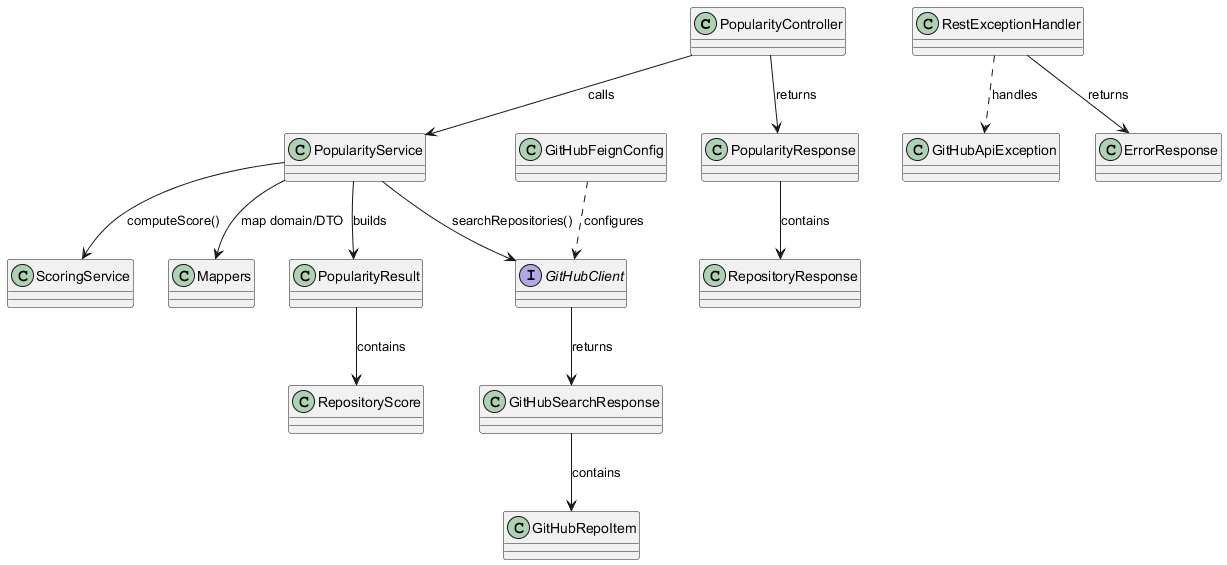

The diagram above was rendered by PlantUML. Its source (embedded in the PNG):
@startuml
skinparam classAttributeIconSize 0

class PopularityController
class PopularityService
class ScoringService
interface GitHubClient
class GitHubFeignConfig
class RestExceptionHandler
class GitHubApiException
class ErrorResponse
class Mappers

class PopularityResult
class RepositoryScore
class PopularityResponse
class RepositoryResponse
class GitHubSearchResponse
class GitHubRepoItem

PopularityController --> PopularityService : calls
PopularityService --> ScoringService : computeScore()
PopularityService --> GitHubClient : searchRepositories()
PopularityService --> Mappers : map domain/DTO

PopularityService --> PopularityResult : builds
PopularityResult --> RepositoryScore : contains
PopularityController --> PopularityResponse : returns
PopularityResponse --> RepositoryResponse : contains

GitHubClient --> GitHubSearchResponse : returns
GitHubSearchResponse --> GitHubRepoItem : contains

GitHubFeignConfig ..> GitHubClient : configures
RestExceptionHandler ..> GitHubApiException : handles
RestExceptionHandler --> ErrorResponse : returns
@enduml